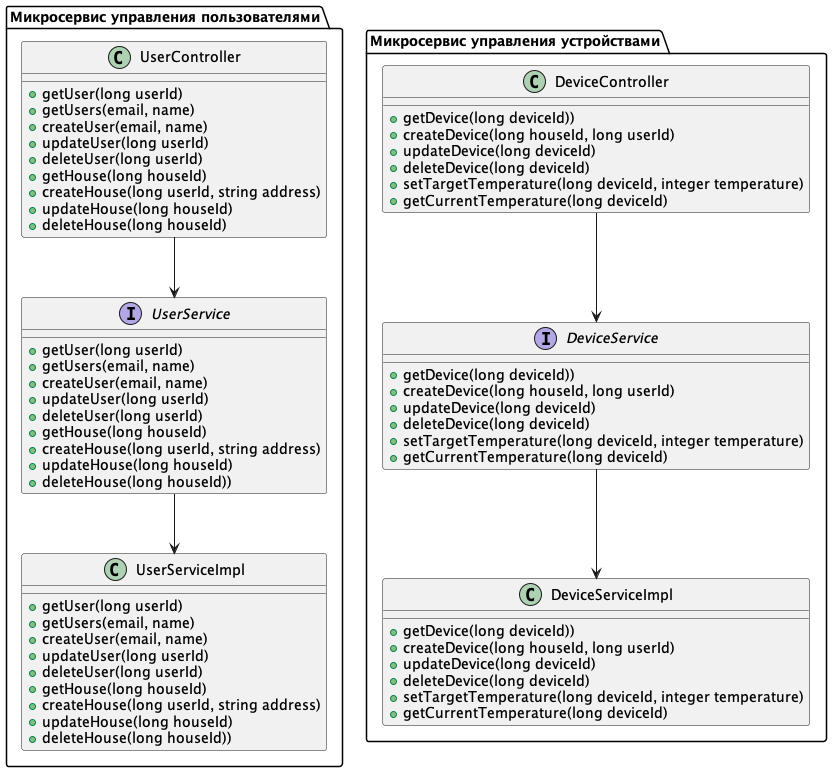

The diagram above was rendered by PlantUML. Its source (embedded in the PNG):
@startuml

package "Микросервис управления пользователями" as uset_mgmt {
    class UserController {
        +getUser(long userId)
        +getUsers(email, name)
        +createUser(email, name)
        +updateUser(long userId)
        +deleteUser(long userId)
        +getHouse(long houseId)
        +createHouse(long userId, string address)
        +updateHouse(long houseId)
        +deleteHouse(long houseId)
    }
    class UserServiceImpl {
        +getUser(long userId)
        +getUsers(email, name)
        +createUser(email, name)
        +updateUser(long userId)
        +deleteUser(long userId)
        +getHouse(long houseId)
        +createHouse(long userId, string address)
        +updateHouse(long houseId)
        +deleteHouse(long houseId))
    }
    interface UserService {
        +getUser(long userId)
        +getUsers(email, name)
        +createUser(email, name)
        +updateUser(long userId)
        +deleteUser(long userId)
        +getHouse(long houseId)
        +createHouse(long userId, string address)
        +updateHouse(long houseId)
        +deleteHouse(long houseId))
    }

    UserController --> UserService
    UserService --> UserServiceImpl

}

package "Микросервис управления устройствами" as device_mcs {
    class DeviceController {
        +getDevice(long deviceId))
        +createDevice(long houseId, long userId)
        +updateDevice(long deviceId)
        +deleteDevice(long deviceId)
        +setTargetTemperature(long deviceId, integer temperature)
        +getCurrentTemperature(long deviceId)
    }
    class DeviceServiceImpl {
        +getDevice(long deviceId))
        +createDevice(long houseId, long userId)
        +updateDevice(long deviceId)
        +deleteDevice(long deviceId)
        +setTargetTemperature(long deviceId, integer temperature)
        +getCurrentTemperature(long deviceId)
    }
    interface DeviceService {
        +getDevice(long deviceId))
        +createDevice(long houseId, long userId)
        +updateDevice(long deviceId)
        +deleteDevice(long deviceId)
        +setTargetTemperature(long deviceId, integer temperature)
        +getCurrentTemperature(long deviceId)
    }

    DeviceController --> DeviceService
    DeviceService --> DeviceServiceImpl

}

@enduml